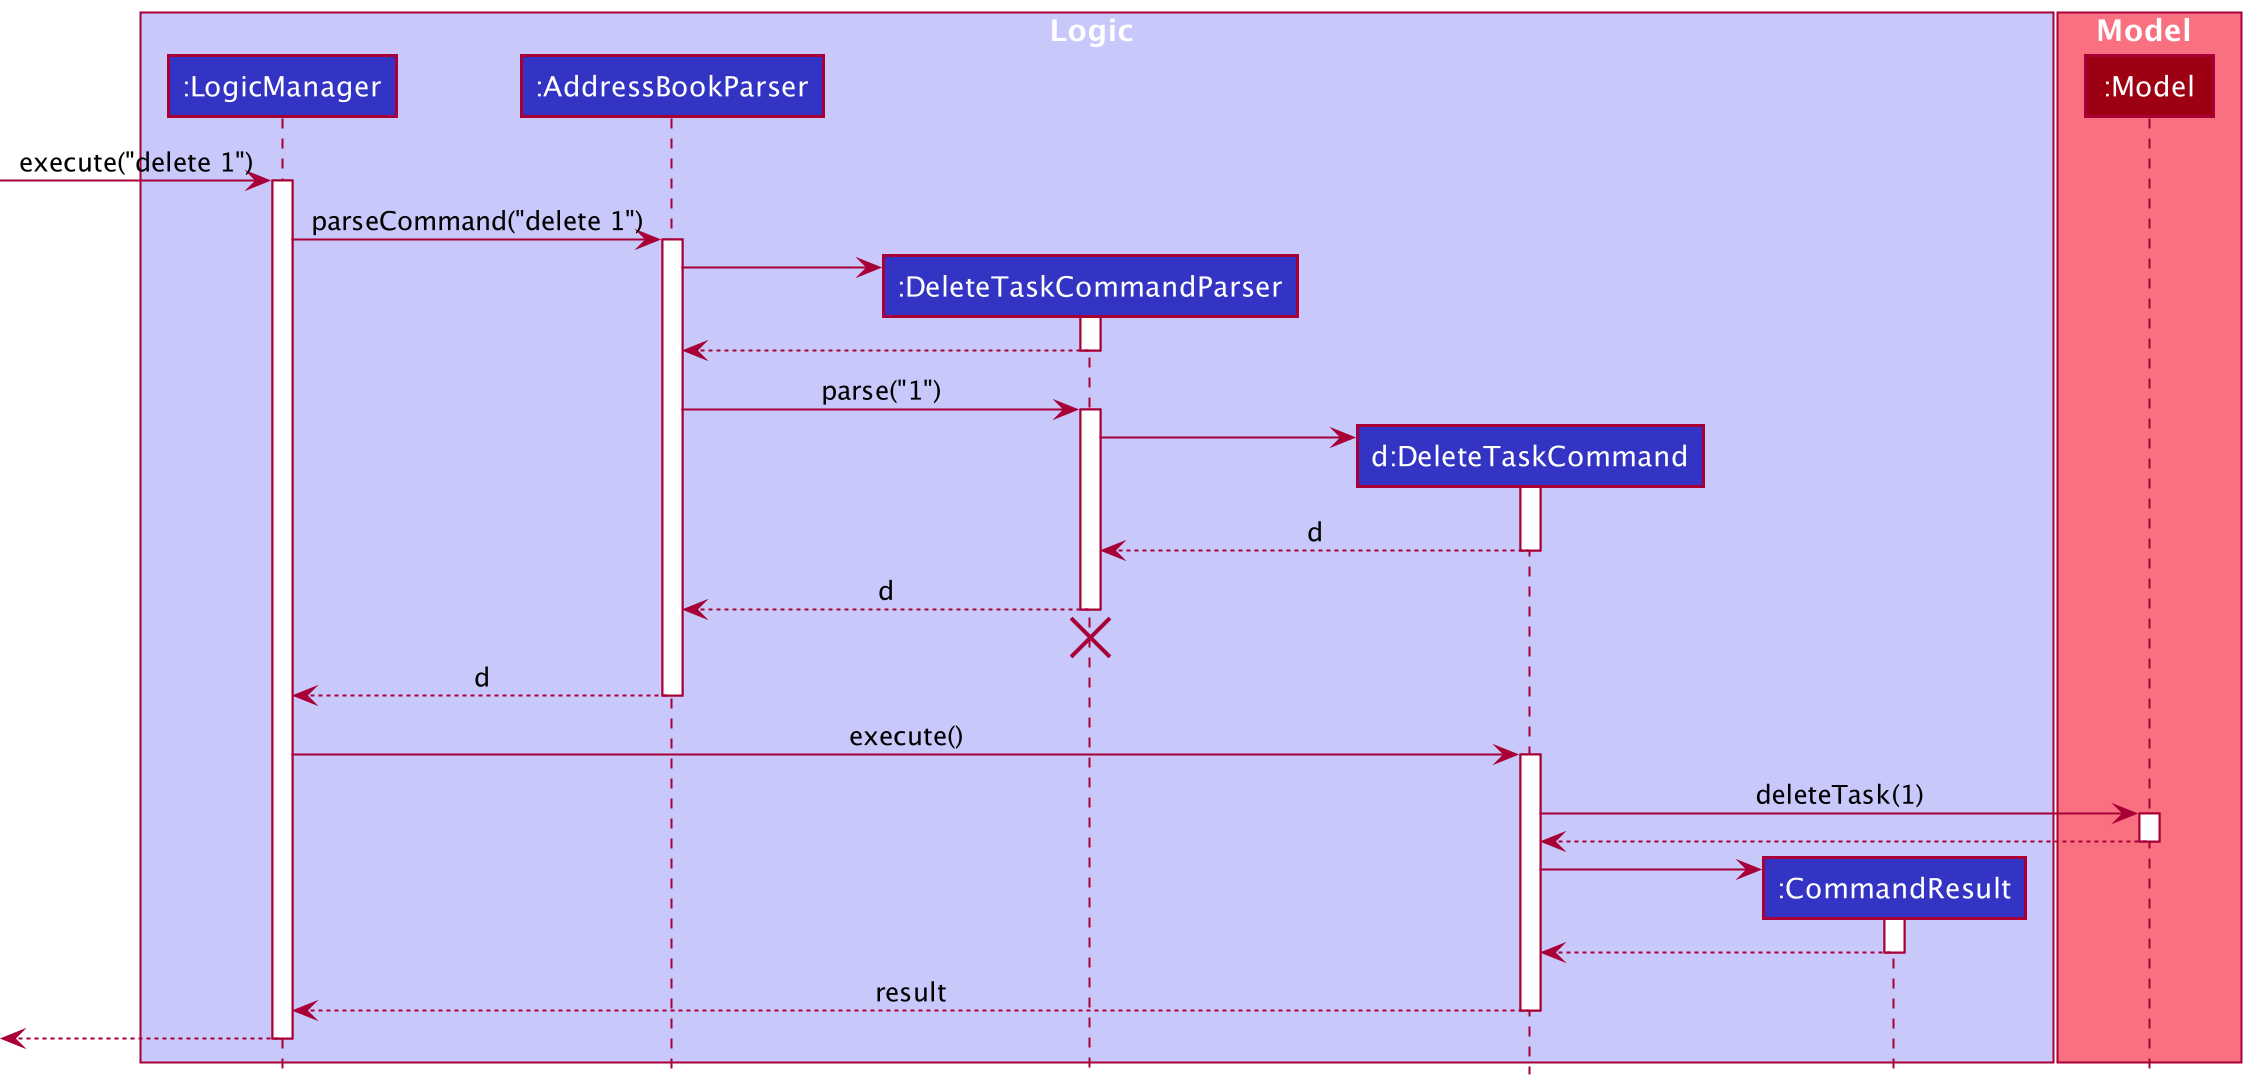

The diagram above was rendered by PlantUML. Its source (embedded in the PNG):
@startuml
!include style.puml

box Logic LOGIC_COLOR_T1
participant ":LogicManager" as LogicManager LOGIC_COLOR
participant ":AddressBookParser" as AddressBookParser LOGIC_COLOR
participant ":DeleteTaskCommandParser" as DeleteTaskCommandParser LOGIC_COLOR
participant "d:DeleteTaskCommand" as DeleteTaskCommand LOGIC_COLOR
participant ":CommandResult" as CommandResult LOGIC_COLOR
end box

box Model MODEL_COLOR_T1
participant ":Model" as Model MODEL_COLOR
end box

[-> LogicManager : execute("delete 1")
activate LogicManager

LogicManager -> AddressBookParser : parseCommand("delete 1")
activate AddressBookParser

create DeleteTaskCommandParser
AddressBookParser -> DeleteTaskCommandParser
activate DeleteTaskCommandParser

DeleteTaskCommandParser --> AddressBookParser
deactivate DeleteTaskCommandParser

AddressBookParser -> DeleteTaskCommandParser : parse("1")
activate DeleteTaskCommandParser

create DeleteTaskCommand
DeleteTaskCommandParser -> DeleteTaskCommand
activate DeleteTaskCommand

DeleteTaskCommand --> DeleteTaskCommandParser : d
deactivate DeleteTaskCommand

DeleteTaskCommandParser --> AddressBookParser : d
deactivate DeleteTaskCommandParser
'Hidden arrow to position the destroy marker below the end of the activation bar.
DeleteTaskCommandParser -[hidden]-> AddressBookParser
destroy DeleteTaskCommandParser

AddressBookParser --> LogicManager : d
deactivate AddressBookParser

LogicManager -> DeleteTaskCommand : execute()
activate DeleteTaskCommand

DeleteTaskCommand -> Model : deleteTask(1)
activate Model

Model --> DeleteTaskCommand
deactivate Model

create CommandResult
DeleteTaskCommand -> CommandResult
activate CommandResult

CommandResult --> DeleteTaskCommand
deactivate CommandResult

DeleteTaskCommand --> LogicManager : result
deactivate DeleteTaskCommand

[<--LogicManager
deactivate LogicManager
@enduml